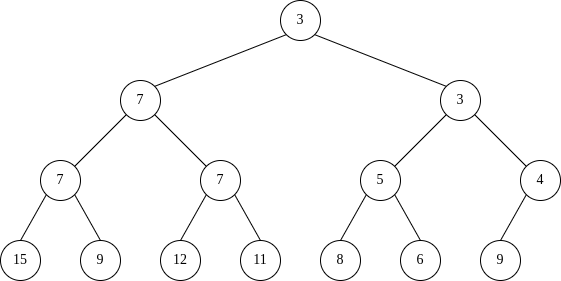

The diagram above was exported from draw.io. Its source (the exported page's mxGraphModel, read from the mxfile embedded in the PNG):
<mxGraphModel dx="798" dy="351" grid="1" gridSize="10" guides="1" tooltips="1" connect="1" arrows="1" fold="1" page="1" pageScale="1" pageWidth="827" pageHeight="1169" math="0" shadow="0" extFonts="Oxygen Mono^https://fonts.googleapis.com/css?family=Oxygen+Mono|source serif pro^https://fonts.googleapis.com/css?family=source+serif+pro">
  <root>
    <mxCell id="0" />
    <mxCell id="1" parent="0" />
    <mxCell id="Rnc7qwR1npX5c8rpQeMt-1" value="12" style="ellipse;whiteSpace=wrap;html=1;fontFamily=source serif pro;fontSize=14;" parent="1" vertex="1">
      <mxGeometry x="240" y="680" width="40" height="40" as="geometry" />
    </mxCell>
    <mxCell id="Rnc7qwR1npX5c8rpQeMt-2" value="9" style="ellipse;whiteSpace=wrap;html=1;fontFamily=source serif pro;fontSize=14;" parent="1" vertex="1">
      <mxGeometry x="160" y="680" width="40" height="40" as="geometry" />
    </mxCell>
    <mxCell id="Rnc7qwR1npX5c8rpQeMt-3" value="15" style="ellipse;whiteSpace=wrap;html=1;fontFamily=source serif pro;fontSize=14;" parent="1" vertex="1">
      <mxGeometry x="80" y="680" width="40" height="40" as="geometry" />
    </mxCell>
    <mxCell id="Rnc7qwR1npX5c8rpQeMt-4" value="4" style="ellipse;whiteSpace=wrap;html=1;fontFamily=source serif pro;fontSize=14;" parent="1" vertex="1">
      <mxGeometry x="600" y="600" width="40" height="40" as="geometry" />
    </mxCell>
    <mxCell id="Rnc7qwR1npX5c8rpQeMt-5" value="5" style="ellipse;whiteSpace=wrap;html=1;fontFamily=source serif pro;fontSize=14;" parent="1" vertex="1">
      <mxGeometry x="440" y="600" width="40" height="40" as="geometry" />
    </mxCell>
    <mxCell id="Rnc7qwR1npX5c8rpQeMt-6" value="7" style="ellipse;whiteSpace=wrap;html=1;fontFamily=source serif pro;fontSize=14;" parent="1" vertex="1">
      <mxGeometry x="280" y="600" width="40" height="40" as="geometry" />
    </mxCell>
    <mxCell id="Rnc7qwR1npX5c8rpQeMt-7" value="7" style="ellipse;whiteSpace=wrap;html=1;fontFamily=source serif pro;fontSize=14;" parent="1" vertex="1">
      <mxGeometry x="120" y="600" width="40" height="40" as="geometry" />
    </mxCell>
    <mxCell id="Rnc7qwR1npX5c8rpQeMt-8" value="7" style="ellipse;whiteSpace=wrap;html=1;fontFamily=source serif pro;fontSize=14;" parent="1" vertex="1">
      <mxGeometry x="200" y="520" width="40" height="40" as="geometry" />
    </mxCell>
    <mxCell id="Rnc7qwR1npX5c8rpQeMt-9" value="3" style="ellipse;whiteSpace=wrap;html=1;fontFamily=source serif pro;fontSize=14;" parent="1" vertex="1">
      <mxGeometry x="520" y="520" width="40" height="40" as="geometry" />
    </mxCell>
    <mxCell id="Rnc7qwR1npX5c8rpQeMt-10" value="3" style="ellipse;whiteSpace=wrap;html=1;fontFamily=source serif pro;fontSize=14;" parent="1" vertex="1">
      <mxGeometry x="360" y="440" width="40" height="40" as="geometry" />
    </mxCell>
    <mxCell id="Rnc7qwR1npX5c8rpQeMt-11" value="" style="endArrow=none;html=1;fontFamily=source serif pro;entryX=0;entryY=1;entryDx=0;entryDy=0;exitX=1;exitY=0;exitDx=0;exitDy=0;" parent="1" source="Rnc7qwR1npX5c8rpQeMt-8" target="Rnc7qwR1npX5c8rpQeMt-10" edge="1">
      <mxGeometry width="50" height="50" relative="1" as="geometry">
        <mxPoint x="270" y="690" as="sourcePoint" />
        <mxPoint x="320" y="640" as="targetPoint" />
      </mxGeometry>
    </mxCell>
    <mxCell id="Rnc7qwR1npX5c8rpQeMt-12" value="" style="endArrow=none;html=1;fontFamily=source serif pro;entryX=1;entryY=1;entryDx=0;entryDy=0;exitX=0;exitY=0;exitDx=0;exitDy=0;" parent="1" source="Rnc7qwR1npX5c8rpQeMt-9" target="Rnc7qwR1npX5c8rpQeMt-10" edge="1">
      <mxGeometry width="50" height="50" relative="1" as="geometry">
        <mxPoint x="270" y="690" as="sourcePoint" />
        <mxPoint x="320" y="640" as="targetPoint" />
      </mxGeometry>
    </mxCell>
    <mxCell id="Rnc7qwR1npX5c8rpQeMt-13" value="" style="endArrow=none;html=1;fontFamily=source serif pro;entryX=0;entryY=1;entryDx=0;entryDy=0;exitX=1;exitY=0;exitDx=0;exitDy=0;" parent="1" source="Rnc7qwR1npX5c8rpQeMt-7" target="Rnc7qwR1npX5c8rpQeMt-8" edge="1">
      <mxGeometry width="50" height="50" relative="1" as="geometry">
        <mxPoint x="270" y="690" as="sourcePoint" />
        <mxPoint x="320" y="640" as="targetPoint" />
      </mxGeometry>
    </mxCell>
    <mxCell id="Rnc7qwR1npX5c8rpQeMt-14" value="" style="endArrow=none;html=1;fontFamily=source serif pro;entryX=1;entryY=1;entryDx=0;entryDy=0;exitX=0;exitY=0;exitDx=0;exitDy=0;" parent="1" source="Rnc7qwR1npX5c8rpQeMt-6" target="Rnc7qwR1npX5c8rpQeMt-8" edge="1">
      <mxGeometry width="50" height="50" relative="1" as="geometry">
        <mxPoint x="270" y="690" as="sourcePoint" />
        <mxPoint x="320" y="640" as="targetPoint" />
      </mxGeometry>
    </mxCell>
    <mxCell id="Rnc7qwR1npX5c8rpQeMt-15" value="" style="endArrow=none;html=1;fontFamily=source serif pro;entryX=0;entryY=1;entryDx=0;entryDy=0;exitX=1;exitY=0;exitDx=0;exitDy=0;" parent="1" source="Rnc7qwR1npX5c8rpQeMt-5" target="Rnc7qwR1npX5c8rpQeMt-9" edge="1">
      <mxGeometry width="50" height="50" relative="1" as="geometry">
        <mxPoint x="270" y="690" as="sourcePoint" />
        <mxPoint x="320" y="640" as="targetPoint" />
      </mxGeometry>
    </mxCell>
    <mxCell id="Rnc7qwR1npX5c8rpQeMt-16" value="" style="endArrow=none;html=1;fontFamily=source serif pro;entryX=1;entryY=1;entryDx=0;entryDy=0;exitX=0;exitY=0;exitDx=0;exitDy=0;" parent="1" source="Rnc7qwR1npX5c8rpQeMt-4" target="Rnc7qwR1npX5c8rpQeMt-9" edge="1">
      <mxGeometry width="50" height="50" relative="1" as="geometry">
        <mxPoint x="270" y="690" as="sourcePoint" />
        <mxPoint x="320" y="640" as="targetPoint" />
      </mxGeometry>
    </mxCell>
    <mxCell id="Rnc7qwR1npX5c8rpQeMt-17" value="" style="endArrow=none;html=1;fontFamily=source serif pro;exitX=0.5;exitY=0;exitDx=0;exitDy=0;entryX=0;entryY=1;entryDx=0;entryDy=0;" parent="1" source="Rnc7qwR1npX5c8rpQeMt-3" target="Rnc7qwR1npX5c8rpQeMt-7" edge="1">
      <mxGeometry width="50" height="50" relative="1" as="geometry">
        <mxPoint x="270" y="690" as="sourcePoint" />
        <mxPoint x="140" y="670" as="targetPoint" />
      </mxGeometry>
    </mxCell>
    <mxCell id="Rnc7qwR1npX5c8rpQeMt-18" value="" style="endArrow=none;html=1;fontFamily=source serif pro;entryX=1;entryY=1;entryDx=0;entryDy=0;exitX=0.5;exitY=0;exitDx=0;exitDy=0;" parent="1" source="Rnc7qwR1npX5c8rpQeMt-2" target="Rnc7qwR1npX5c8rpQeMt-7" edge="1">
      <mxGeometry width="50" height="50" relative="1" as="geometry">
        <mxPoint x="270" y="690" as="sourcePoint" />
        <mxPoint x="320" y="640" as="targetPoint" />
      </mxGeometry>
    </mxCell>
    <mxCell id="Rnc7qwR1npX5c8rpQeMt-19" value="" style="endArrow=none;html=1;fontFamily=source serif pro;entryX=0;entryY=1;entryDx=0;entryDy=0;exitX=0.5;exitY=0;exitDx=0;exitDy=0;" parent="1" source="Rnc7qwR1npX5c8rpQeMt-1" target="Rnc7qwR1npX5c8rpQeMt-6" edge="1">
      <mxGeometry width="50" height="50" relative="1" as="geometry">
        <mxPoint x="270" y="690" as="sourcePoint" />
        <mxPoint x="320" y="640" as="targetPoint" />
      </mxGeometry>
    </mxCell>
    <mxCell id="2" value="11" style="ellipse;whiteSpace=wrap;html=1;fontFamily=source serif pro;fontSize=14;" parent="1" vertex="1">
      <mxGeometry x="320" y="680" width="40" height="40" as="geometry" />
    </mxCell>
    <mxCell id="3" value="" style="endArrow=none;html=1;fontFamily=source serif pro;entryX=1;entryY=1;entryDx=0;entryDy=0;exitX=0.5;exitY=0;exitDx=0;exitDy=0;" parent="1" source="2" edge="1">
      <mxGeometry width="50" height="50" relative="1" as="geometry">
        <mxPoint x="430" y="690" as="sourcePoint" />
        <mxPoint x="314.14213562373106" y="634.1421356237311" as="targetPoint" />
      </mxGeometry>
    </mxCell>
    <mxCell id="4" value="8" style="ellipse;whiteSpace=wrap;html=1;fontFamily=source serif pro;fontSize=14;" parent="1" vertex="1">
      <mxGeometry x="400" y="680" width="40" height="40" as="geometry" />
    </mxCell>
    <mxCell id="5" value="" style="endArrow=none;html=1;fontFamily=source serif pro;entryX=0;entryY=1;entryDx=0;entryDy=0;exitX=0.5;exitY=0;exitDx=0;exitDy=0;" parent="1" source="4" edge="1">
      <mxGeometry width="50" height="50" relative="1" as="geometry">
        <mxPoint x="430" y="690" as="sourcePoint" />
        <mxPoint x="445.85786437626894" y="634.1421356237311" as="targetPoint" />
      </mxGeometry>
    </mxCell>
    <mxCell id="6" value="6" style="ellipse;whiteSpace=wrap;html=1;fontFamily=source serif pro;fontSize=14;" parent="1" vertex="1">
      <mxGeometry x="480" y="680" width="40" height="40" as="geometry" />
    </mxCell>
    <mxCell id="7" value="" style="endArrow=none;html=1;fontFamily=source serif pro;entryX=1;entryY=1;entryDx=0;entryDy=0;exitX=0.5;exitY=0;exitDx=0;exitDy=0;" parent="1" source="6" edge="1">
      <mxGeometry width="50" height="50" relative="1" as="geometry">
        <mxPoint x="590" y="690" as="sourcePoint" />
        <mxPoint x="474.14213562373106" y="634.1421356237311" as="targetPoint" />
      </mxGeometry>
    </mxCell>
    <mxCell id="3ppeuvC-iPj2_SEprt-8-7" value="" style="endArrow=none;html=1;fontFamily=source serif pro;entryX=0;entryY=1;entryDx=0;entryDy=0;exitX=0.5;exitY=0;exitDx=0;exitDy=0;" edge="1" parent="1">
      <mxGeometry width="50" height="50" relative="1" as="geometry">
        <mxPoint x="580" y="680" as="sourcePoint" />
        <mxPoint x="605.8578643762689" y="634.1421356237311" as="targetPoint" />
      </mxGeometry>
    </mxCell>
    <mxCell id="3ppeuvC-iPj2_SEprt-8-8" value="9" style="ellipse;whiteSpace=wrap;html=1;fontFamily=source serif pro;fontSize=14;" vertex="1" parent="1">
      <mxGeometry x="560" y="680" width="40" height="40" as="geometry" />
    </mxCell>
  </root>
</mxGraphModel>